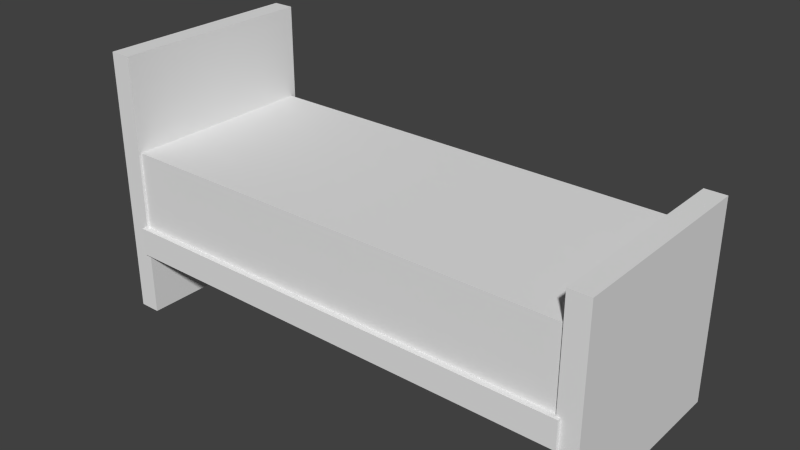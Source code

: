 # Source: bed.blend  (saved by Blender 2.68.0; exported with 4.5.12 LTS)
import bpy
from mathutils import Matrix  # noqa: F401  (used for matrix-valued properties, if any)

bpy.ops.wm.read_factory_settings(use_empty=True)
scene = bpy.context.scene
scene.name = 'Scene'

# ---- collections
col_collection_1 = bpy.data.collections.new('Collection 1'); scene.collection.children.link(col_collection_1)

# ---- world
world_world = bpy.data.worlds.new('World'); scene.world = world_world
world_world.color = (0.05088, 0.05088, 0.05088)
world_world.use_sun_shadow = False
world_world.sun_shadow_jitter_overblur = 0.0
world_world.cycles.sampling_method = 'MANUAL'
world_world.cycles.sample_map_resolution = 256

# ---- meshes
me_cube_003 = bpy.data.meshes.new('Cube.003')
me_cube_003.from_pydata([(-1.005, -0.9827, -0.03618), (-1.005, 1.017, -0.03618), (0.9949, 1.017, -0.03618), (0.9949, -0.9827, -0.03618), (-1.005, -0.9827, 1.964), (-1.005, 1.017, 1.964), (0.9949, 1.017, 1.964), (0.9949, -0.9827, 1.964)], [], [(4, 5, 1, 0), (5, 6, 2, 1), (6, 7, 3, 2), (7, 4, 0, 3), (0, 1, 2, 3), (7, 6, 5, 4)])
_ca = me_cube_003.color_attributes.new('Col', 'BYTE_COLOR', 'CORNER')
_ca.data.foreach_set('color', [0.02843, 0.0356, 0.05448, 1.0, 0.02843, 0.0356, 0.05448, 1.0, 0.02843, 0.0356, 0.05448, 1.0, 0.02843, 0.0356, 0.05448, 1.0, 0.02843, 0.0356, 0.05448, 1.0, 0.02843, 0.0356, 0.05448, 1.0, 0.02843, 0.0356, 0.05448, 1.0, 0.02843, 0.0356, 0.05448, 1.0, 0.02843, 0.0356, 0.05448, 1.0, 0.02843, 0.0356, 0.05448, 1.0, 0.02843, 0.0356, 0.05448, 1.0, 0.02843, 0.0356, 0.05448, 1.0, 0.02843, 0.0356, 0.05448, 1.0, 0.02843, 0.0356, 0.05448, 1.0, 0.02843, 0.0356, 0.05448, 1.0, 0.02843, 0.0356, 0.05448, 1.0, 0.02843, 0.0356, 0.05448, 1.0, 0.02843, 0.0356, 0.05448, 1.0, 0.02843, 0.0356, 0.05448, 1.0, 0.02843, 0.0356, 0.05448, 1.0, 0.02843, 0.0356, 0.05448, 1.0, 0.02843, 0.0356, 0.05448, 1.0, 0.02843, 0.0356, 0.05448, 1.0, 0.02843, 0.0356, 0.05448, 1.0])
me_cube_003.use_remesh_preserve_volume = False
me_cube_003.use_remesh_preserve_attributes = False
me_cube_003.use_mirror_vertex_groups = False
me_cube_003.update()
me_cube_001 = bpy.data.meshes.new('Cube.001')
me_cube_001.from_pydata([(-1.075, -0.4844, -0.28), (-1.075, 0.5156, -0.28), (-0.9838, 0.5156, -0.28), (-0.9838, -0.4844, -0.28), (-1.075, -0.4844, 0.6638), (-1.075, 0.5156, 0.6638), (-0.9838, 0.5156, 0.6638), (-0.9838, -0.4844, 0.6638), (1.075, -0.4844, -0.28), (1.075, 0.5156, -0.28), (0.9838, 0.5156, -0.28), (0.9838, -0.4844, -0.28), (1.075, -0.4844, 0.4343), (1.075, 0.5156, 0.4343), (0.9838, 0.5156, 0.4343), (0.9838, -0.4844, 0.4343), (-1.0, -0.5, -0.05), (-1.0, 0.5, -0.05), (1.0, 0.5, -0.05), (1.0, -0.5, -0.05), (-1.0, -0.5, 0.05), (-1.0, 0.5, 0.05), (1.0, 0.5, 0.05), (1.0, -0.5, 0.05)], [], [(4, 5, 1, 0), (5, 6, 2, 1), (6, 7, 3, 2), (7, 4, 0, 3), (0, 1, 2, 3), (7, 6, 5, 4), (12, 8, 9, 13), (13, 9, 10, 14), (14, 10, 11, 15), (15, 11, 8, 12), (8, 11, 10, 9), (15, 12, 13, 14), (20, 21, 17, 16), (21, 22, 18, 17), (22, 23, 19, 18), (23, 20, 16, 19), (16, 17, 18, 19), (23, 22, 21, 20)])
_ca = me_cube_001.color_attributes.new('Col', 'BYTE_COLOR', 'CORNER')
_ca.data.foreach_set('color', [0.4072, 0.3005, 0.1683, 1.0, 0.4072, 0.3005, 0.1683, 1.0, 0.4072, 0.3005, 0.1683, 1.0, 0.4072, 0.3005, 0.1683, 1.0, 0.4072, 0.3005, 0.1683, 1.0, 0.4072, 0.3005, 0.1683, 1.0, 0.4072, 0.3005, 0.1683, 1.0, 0.4072, 0.3005, 0.1683, 1.0, 0.4072, 0.3005, 0.1683, 1.0, 0.4072, 0.3005, 0.1683, 1.0, 0.4072, 0.3005, 0.1683, 1.0, 0.4072, 0.3005, 0.1683, 1.0, 0.4072, 0.3005, 0.1683, 1.0, 0.4072, 0.3005, 0.1683, 1.0, 0.4072, 0.3005, 0.1683, 1.0, 0.4072, 0.3005, 0.1683, 1.0, 0.4072, 0.3005, 0.1683, 1.0, 0.4072, 0.3005, 0.1683, 1.0, 0.4072, 0.3005, 0.1683, 1.0, 0.4072, 0.3005, 0.1683, 1.0, 0.4072, 0.3005, 0.1683, 1.0, 0.4072, 0.3005, 0.1683, 1.0, 0.4072, 0.3005, 0.1683, 1.0, 0.4072, 0.3005, 0.1683, 1.0, 0.4072, 0.3005, 0.1683, 1.0, 0.4072, 0.3005, 0.1683, 1.0, 0.4072, 0.3005, 0.1683, 1.0, 0.4072, 0.3005, 0.1683, 1.0, 0.4072, 0.3005, 0.1683, 1.0, 0.4072, 0.3005, 0.1683, 1.0, 0.4072, 0.3005, 0.1683, 1.0, 0.4072, 0.3005, 0.1683, 1.0, 0.4072, 0.3005, 0.1683, 1.0, 0.4072, 0.3005, 0.1683, 1.0, 0.4072, 0.3005, 0.1683, 1.0, 0.4072, 0.3005, 0.1683, 1.0, 0.4072, 0.3005, 0.1683, 1.0, 0.4072, 0.3005, 0.1683, 1.0, 0.4072, 0.3005, 0.1683, 1.0, 0.4072, 0.3005, 0.1683, 1.0, 0.4072, 0.3005, 0.1683, 1.0, 0.4072, 0.3005, 0.1683, 1.0, 0.4072, 0.3005, 0.1683, 1.0, 0.4072, 0.3005, 0.1683, 1.0, 0.4072, 0.3005, 0.1683, 1.0, 0.4072, 0.3005, 0.1683, 1.0, 0.4072, 0.3005, 0.1683, 1.0, 0.4072, 0.3005, 0.1683, 1.0, 0.4072, 0.3005, 0.1683, 1.0, 0.4072, 0.3005, 0.1683, 1.0, 0.4072, 0.3005, 0.1683, 1.0, 0.4072, 0.3005, 0.1683, 1.0, 0.4072, 0.3005, 0.1683, 1.0, 0.4072, 0.3005, 0.1683, 1.0, 0.4072, 0.3005, 0.1683, 1.0, 0.4072, 0.3005, 0.1683, 1.0, 0.4072, 0.3005, 0.1683, 1.0, 0.4072, 0.3005, 0.1683, 1.0, 0.4072, 0.3005, 0.1683, 1.0, 0.4072, 0.3005, 0.1683, 1.0, 0.4072, 0.3005, 0.1683, 1.0, 0.4072, 0.3005, 0.1683, 1.0, 0.4072, 0.3005, 0.1683, 1.0, 0.4072, 0.3005, 0.1683, 1.0, 0.4072, 0.3005, 0.1683, 1.0, 0.4072, 0.3005, 0.1683, 1.0, 0.4072, 0.3005, 0.1683, 1.0, 0.4072, 0.3005, 0.1683, 1.0, 0.4072, 0.3005, 0.1683, 1.0, 0.4072, 0.3005, 0.1683, 1.0, 0.4072, 0.3005, 0.1683, 1.0, 0.4072, 0.3005, 0.1683, 1.0])
me_cube_001.use_remesh_preserve_volume = False
me_cube_001.use_remesh_preserve_attributes = False
me_cube_001.use_mirror_vertex_groups = False
me_cube_001.update()

# ---- objects
ob_cube_001 = bpy.data.objects.new('Cube.001', me_cube_003)
ob_cube = bpy.data.objects.new('Cube', me_cube_001)

# ---- transforms, parenting, visibility, modifiers, constraints
ob_cube_001.location = (0.0, 0.0, 0.2551)
ob_cube_001.scale = (0.8496, 0.3528, 0.1671)
ob_cube_001.lineart.crease_threshold = 0.0
ob_cube.location = (0.0, 0.0, 0.2551)
ob_cube.scale = (0.8397, 0.735, 1.002)
ob_cube.lineart.crease_threshold = 0.0

# ---- collection membership
col_collection_1.objects.link(ob_cube_001)
col_collection_1.objects.link(ob_cube)

# ---- scene / render settings (as saved in the file)
scene.frame_start = 1; scene.frame_end = 250; scene.frame_set(1)
scene.render.engine = 'BLENDER_EEVEE_NEXT'
scene.render.image_settings.color_mode = 'RGB'
scene.render.image_settings.compression = 90
scene.render.resolution_percentage = 50
scene.render.dither_intensity = 0.0
scene.cycles.use_denoising = False
scene.cycles.samples = 10
scene.cycles.sampling_pattern = 'TABULATED_SOBOL'
scene.cycles.light_sampling_threshold = 0.0
scene.cycles.use_adaptive_sampling = False
scene.cycles.use_light_tree = False
scene.cycles.blur_glossy = 0.0
scene.cycles.volume_bounces = 1
scene.cycles.pixel_filter_type = 'GAUSSIAN'
scene.cycles.sample_clamp_indirect = 0.0
scene.view_settings.view_transform = 'Standard'
bpy.context.view_layer.update()

# ---- added for rendering (the .blend has no active camera and no usable light): camera, sun
cam_auto = bpy.data.cameras.new('AutoCamera')
cam_auto.lens = 50.0
cam_auto.sensor_width = 36.0
cam_auto.clip_end = 1000.0
ob_auto_camera = bpy.data.objects.new('AutoCamera', cam_auto)
scene.collection.objects.link(ob_auto_camera)
ob_auto_camera.location = (2.00807, -2.40397, 2.05375)
ob_auto_camera.rotation_euler = (1.09748, -7.21219e-08, 0.694738)
scene.camera = ob_auto_camera
light_auto_sun = bpy.data.lights.new('AutoSun', 'SUN')
light_auto_sun.energy = 3.0
light_auto_sun.angle = 0.0523599
ob_auto_sun = bpy.data.objects.new('AutoSun', light_auto_sun)
scene.collection.objects.link(ob_auto_sun)
ob_auto_sun.rotation_euler = (0.872665, 0.174533, 0.523599)
bpy.context.view_layer.update()
